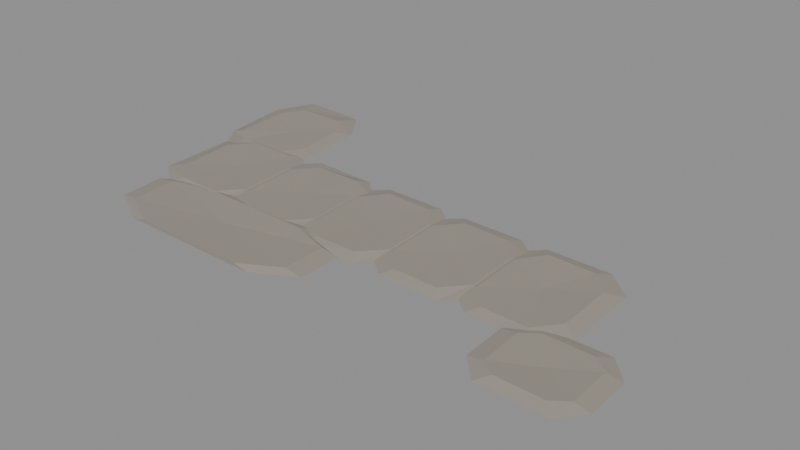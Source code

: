 # Source: bellwether-well-apron.blend  (saved by Blender 5.2.44; exported with 4.5.12 LTS)
import bpy
from mathutils import Matrix  # noqa: F401  (used for matrix-valued properties, if any)

bpy.ops.wm.read_factory_settings(use_empty=True)
scene = bpy.context.scene
scene.name = 'Scene'

# ---- materials (node trees are filled in below, after node groups)
mat_hordetownstone = bpy.data.materials.new('HordeTownStone')

# ---- material node trees
mat_hordetownstone.use_nodes = True; mat_hordetownstone.node_tree.nodes.clear()
_N = mat_hordetownstone.node_tree.nodes; _L = mat_hordetownstone.node_tree.links
n0 = _N.new('ShaderNodeBsdfPrincipled'); n0.name = 'Principled BSDF'; n0.location = (-200, 100)
n0.inputs[0].default_value = (0.3, 0.27, 0.23, 1.0)
n0.inputs[2].default_value = 0.9
n0.inputs[10].default_value = 0.005
n1 = _N.new('ShaderNodeOutputMaterial'); n1.name = 'Material Output'; n1.location = (200, 100)
_L.new(n0.outputs[0], n1.inputs[0])
n1.is_active_output = True

# ---- meshes
me_west_stepping_slab_worn_stone_and_buried_bevel = bpy.data.meshes.new('West stepping slab worn stone and buried bevel')
me_west_stepping_slab_worn_stone_and_buried_bevel.from_pydata([(76.3, -129.7, -11.63), (76.48, -129.9, -11.64), (76.89, -129.9, -11.65), (77.07, -129.7, -11.65), (77.07, -129.2, -11.63), (76.9, -129.0, -11.62), (76.47, -129.0, -11.61), (76.3, -129.2, -11.61), (76.69, -129.4, -11.64), (76.16, -129.8, -11.66), (76.41, -130.0, -11.68), (76.96, -130.0, -11.69), (77.21, -129.8, -11.68), (77.21, -129.1, -11.66), (76.97, -128.9, -11.64), (76.4, -128.9, -11.63), (76.17, -129.1, -11.64)], [], [(8, 0, 1), (8, 1, 2), (8, 2, 3), (8, 3, 4), (8, 4, 5), (8, 5, 6), (8, 6, 7), (8, 7, 0), (1, 0, 9), (1, 9, 10), (2, 1, 10), (2, 10, 11), (3, 2, 11), (3, 11, 12), (4, 3, 12), (4, 12, 13), (5, 4, 13), (5, 13, 14), (6, 5, 14), (6, 14, 15), (7, 6, 15), (7, 15, 16), (0, 7, 16), (0, 16, 9)])
_uv = me_west_stepping_slab_worn_stone_and_buried_bevel.uv_layers.new(name='Metre coordinates')
_uv.uv.foreach_set('vector', [38.34, -64.72, 38.15, -64.85, 38.24, -64.93, 38.34, -64.72, 38.24, -64.93, 38.45, -64.93, 38.34, -64.72, 38.45, -64.93, 38.54, -64.85, 38.34, -64.72, 38.54, -64.85, 38.54, -64.6, 38.34, -64.72, 38.54, -64.6, 38.45, -64.51, 38.34, -64.72, 38.45, -64.51, 38.24, -64.51, 38.34, -64.72, 38.24, -64.51, 38.15, -64.6, 38.34, -64.72, 38.15, -64.6, 38.15, -64.85, 38.24, -64.93, 38.15, -64.85, 38.08, -64.89, 38.24, -64.93, 38.08, -64.89, 38.21, -65.01, 38.45, -64.93, 38.24, -64.93, 38.21, -65.01, 38.45, -64.93, 38.21, -65.01, 38.48, -65.01, 38.54, -64.85, 38.45, -64.93, 38.48, -65.01, 38.54, -64.85, 38.48, -65.01, 38.6, -64.89, 38.54, -64.6, 38.54, -64.85, 38.6, -64.89, 38.54, -64.6, 38.6, -64.89, 38.6, -64.56, 38.45, -64.51, 38.54, -64.6, 38.6, -64.56, 38.45, -64.51, 38.6, -64.56, 38.49, -64.44, 38.24, -64.51, 38.45, -64.51, 38.49, -64.44, 38.24, -64.51, 38.49, -64.44, 38.2, -64.44, 38.15, -64.6, 38.24, -64.51, 38.2, -64.44, 38.15, -64.6, 38.2, -64.44, 38.08, -64.56, 38.15, -64.85, 38.15, -64.6, 38.08, -64.56, 38.15, -64.85, 38.08, -64.56, 38.08, -64.89])
me_west_stepping_slab_worn_stone_and_buried_bevel.materials.append(mat_hordetownstone)
me_west_stepping_slab_worn_stone_and_buried_bevel.update()
me_apron_slab_2_worn_stone_and_buried_bevel = bpy.data.meshes.new('Apron slab 2 worn stone and buried bevel')
me_apron_slab_2_worn_stone_and_buried_bevel.from_pydata([(77.11, -129.7, -11.65), (77.29, -129.9, -11.66), (77.7, -129.9, -11.67), (77.88, -129.7, -11.67), (77.88, -129.2, -11.65), (77.71, -129.0, -11.63), (77.28, -129.0, -11.63), (77.11, -129.2, -11.63), (77.49, -129.4, -11.66), (76.97, -129.8, -11.68), (77.22, -130.0, -11.69), (77.77, -130.0, -11.7), (78.01, -129.8, -11.7), (78.01, -129.1, -11.67), (77.78, -128.9, -11.66), (77.21, -128.9, -11.64), (76.97, -129.1, -11.65)], [], [(8, 0, 1), (8, 1, 2), (8, 2, 3), (8, 3, 4), (8, 4, 5), (8, 5, 6), (8, 6, 7), (8, 7, 0), (1, 0, 9), (1, 9, 10), (2, 1, 10), (2, 10, 11), (3, 2, 11), (3, 11, 12), (4, 3, 12), (4, 12, 13), (5, 4, 13), (5, 13, 14), (6, 5, 14), (6, 14, 15), (7, 6, 15), (7, 15, 16), (0, 7, 16), (0, 16, 9)])
_uv = me_apron_slab_2_worn_stone_and_buried_bevel.uv_layers.new(name='Metre coordinates')
_uv.uv.foreach_set('vector', [38.75, -64.72, 38.55, -64.85, 38.64, -64.93, 38.75, -64.72, 38.64, -64.93, 38.85, -64.93, 38.75, -64.72, 38.85, -64.93, 38.94, -64.85, 38.75, -64.72, 38.94, -64.85, 38.94, -64.6, 38.75, -64.72, 38.94, -64.6, 38.85, -64.51, 38.75, -64.72, 38.85, -64.51, 38.64, -64.51, 38.75, -64.72, 38.64, -64.51, 38.55, -64.6, 38.75, -64.72, 38.55, -64.6, 38.55, -64.85, 38.64, -64.93, 38.55, -64.85, 38.49, -64.89, 38.64, -64.93, 38.49, -64.89, 38.61, -65.01, 38.85, -64.93, 38.64, -64.93, 38.61, -65.01, 38.85, -64.93, 38.61, -65.01, 38.88, -65.01, 38.94, -64.85, 38.85, -64.93, 38.88, -65.01, 38.94, -64.85, 38.88, -65.01, 39.01, -64.89, 38.94, -64.6, 38.94, -64.85, 39.01, -64.89, 38.94, -64.6, 39.01, -64.89, 39.01, -64.56, 38.85, -64.51, 38.94, -64.6, 39.01, -64.56, 38.85, -64.51, 39.01, -64.56, 38.89, -64.44, 38.64, -64.51, 38.85, -64.51, 38.89, -64.44, 38.64, -64.51, 38.89, -64.44, 38.6, -64.44, 38.55, -64.6, 38.64, -64.51, 38.6, -64.44, 38.55, -64.6, 38.6, -64.44, 38.49, -64.56, 38.55, -64.85, 38.55, -64.6, 38.49, -64.56, 38.55, -64.85, 38.49, -64.56, 38.49, -64.89])
me_apron_slab_2_worn_stone_and_buried_bevel.materials.append(mat_hordetownstone)
me_apron_slab_2_worn_stone_and_buried_bevel.update()
me_apron_centre_slab_worn_stone_and_buried_bevel = bpy.data.meshes.new('Apron centre slab worn stone and buried bevel')
me_apron_centre_slab_worn_stone_and_buried_bevel.from_pydata([(77.91, -129.7, -11.67), (78.1, -129.9, -11.68), (78.5, -129.9, -11.68), (78.69, -129.7, -11.68), (78.69, -129.2, -11.66), (78.51, -129.0, -11.65), (78.09, -129.0, -11.64), (77.91, -129.2, -11.65), (78.3, -129.4, -11.67), (77.78, -129.8, -11.69), (78.03, -130.0, -11.71), (78.57, -130.0, -11.72), (78.82, -129.8, -11.72), (78.82, -129.1, -11.69), (78.58, -128.9, -11.67), (78.02, -128.9, -11.66), (77.78, -129.1, -11.67)], [], [(8, 0, 1), (8, 1, 2), (8, 2, 3), (8, 3, 4), (8, 4, 5), (8, 5, 6), (8, 6, 7), (8, 7, 0), (1, 0, 9), (1, 9, 10), (2, 1, 10), (2, 10, 11), (3, 2, 11), (3, 11, 12), (4, 3, 12), (4, 12, 13), (5, 4, 13), (5, 13, 14), (6, 5, 14), (6, 14, 15), (7, 6, 15), (7, 15, 16), (0, 7, 16), (0, 16, 9)])
_uv = me_apron_centre_slab_worn_stone_and_buried_bevel.uv_layers.new(name='Metre coordinates')
_uv.uv.foreach_set('vector', [39.15, -64.72, 38.96, -64.85, 39.05, -64.93, 39.15, -64.72, 39.05, -64.93, 39.25, -64.93, 39.15, -64.72, 39.25, -64.93, 39.34, -64.85, 39.15, -64.72, 39.34, -64.85, 39.34, -64.6, 39.15, -64.72, 39.34, -64.6, 39.26, -64.51, 39.15, -64.72, 39.26, -64.51, 39.04, -64.51, 39.15, -64.72, 39.04, -64.51, 38.96, -64.6, 39.15, -64.72, 38.96, -64.6, 38.96, -64.85, 39.05, -64.93, 38.96, -64.85, 38.89, -64.89, 39.05, -64.93, 38.89, -64.89, 39.01, -65.01, 39.25, -64.93, 39.05, -64.93, 39.01, -65.01, 39.25, -64.93, 39.01, -65.01, 39.29, -65.01, 39.34, -64.85, 39.25, -64.93, 39.29, -65.01, 39.34, -64.85, 39.29, -65.01, 39.41, -64.89, 39.34, -64.6, 39.34, -64.85, 39.41, -64.89, 39.34, -64.6, 39.41, -64.89, 39.41, -64.56, 39.26, -64.51, 39.34, -64.6, 39.41, -64.56, 39.26, -64.51, 39.41, -64.56, 39.29, -64.44, 39.04, -64.51, 39.26, -64.51, 39.29, -64.44, 39.04, -64.51, 39.29, -64.44, 39.01, -64.44, 38.96, -64.6, 39.04, -64.51, 39.01, -64.44, 38.96, -64.6, 39.01, -64.44, 38.89, -64.56, 38.96, -64.85, 38.96, -64.6, 38.89, -64.56, 38.96, -64.85, 38.89, -64.56, 38.89, -64.89])
me_apron_centre_slab_worn_stone_and_buried_bevel.materials.append(mat_hordetownstone)
me_apron_centre_slab_worn_stone_and_buried_bevel.update()
me_apron_slab_4_worn_stone_and_buried_bevel = bpy.data.meshes.new('Apron slab 4 worn stone and buried bevel')
me_apron_slab_4_worn_stone_and_buried_bevel.from_pydata([(78.72, -129.7, -11.68), (78.9, -129.9, -11.69), (79.31, -129.9, -11.7), (79.49, -129.7, -11.7), (79.49, -129.2, -11.68), (79.32, -129.0, -11.67), (78.89, -129.0, -11.66), (78.72, -129.2, -11.66), (79.11, -129.4, -11.69), (78.59, -129.8, -11.71), (78.83, -130.0, -11.72), (79.38, -130.0, -11.74), (79.63, -129.8, -11.73), (79.63, -129.1, -11.7), (79.39, -128.9, -11.69), (78.82, -128.9, -11.68), (78.59, -129.1, -11.68)], [], [(8, 0, 1), (8, 1, 2), (8, 2, 3), (8, 3, 4), (8, 4, 5), (8, 5, 6), (8, 6, 7), (8, 7, 0), (1, 0, 9), (1, 9, 10), (2, 1, 10), (2, 10, 11), (3, 2, 11), (3, 11, 12), (4, 3, 12), (4, 12, 13), (5, 4, 13), (5, 13, 14), (6, 5, 14), (6, 14, 15), (7, 6, 15), (7, 15, 16), (0, 7, 16), (0, 16, 9)])
_uv = me_apron_slab_4_worn_stone_and_buried_bevel.uv_layers.new(name='Metre coordinates')
_uv.uv.foreach_set('vector', [39.55, -64.72, 39.36, -64.85, 39.45, -64.93, 39.55, -64.72, 39.45, -64.93, 39.66, -64.93, 39.55, -64.72, 39.66, -64.93, 39.75, -64.85, 39.55, -64.72, 39.75, -64.85, 39.75, -64.6, 39.55, -64.72, 39.75, -64.6, 39.66, -64.51, 39.55, -64.72, 39.66, -64.51, 39.45, -64.51, 39.55, -64.72, 39.45, -64.51, 39.36, -64.6, 39.55, -64.72, 39.36, -64.6, 39.36, -64.85, 39.45, -64.93, 39.36, -64.85, 39.29, -64.89, 39.45, -64.93, 39.29, -64.89, 39.42, -65.01, 39.66, -64.93, 39.45, -64.93, 39.42, -65.01, 39.66, -64.93, 39.42, -65.01, 39.69, -65.01, 39.75, -64.85, 39.66, -64.93, 39.69, -65.01, 39.75, -64.85, 39.69, -65.01, 39.81, -64.89, 39.75, -64.6, 39.75, -64.85, 39.81, -64.89, 39.75, -64.6, 39.81, -64.89, 39.81, -64.56, 39.66, -64.51, 39.75, -64.6, 39.81, -64.56, 39.66, -64.51, 39.81, -64.56, 39.7, -64.44, 39.45, -64.51, 39.66, -64.51, 39.7, -64.44, 39.45, -64.51, 39.7, -64.44, 39.41, -64.44, 39.36, -64.6, 39.45, -64.51, 39.41, -64.44, 39.36, -64.6, 39.41, -64.44, 39.29, -64.56, 39.36, -64.85, 39.36, -64.6, 39.29, -64.56, 39.36, -64.85, 39.29, -64.56, 39.29, -64.89])
me_apron_slab_4_worn_stone_and_buried_bevel.materials.append(mat_hordetownstone)
me_apron_slab_4_worn_stone_and_buried_bevel.update()
me_ramp_side_stepping_slab_worn_stone_and_buried_bevel = bpy.data.meshes.new('Ramp-side stepping slab worn stone and buried bevel')
me_ramp_side_stepping_slab_worn_stone_and_buried_bevel.from_pydata([(79.53, -129.7, -11.7), (79.71, -129.9, -11.71), (80.12, -129.9, -11.72), (80.3, -129.7, -11.71), (80.3, -129.2, -11.69), (80.13, -129.0, -11.68), (79.7, -129.0, -11.67), (79.53, -129.2, -11.68), (79.91, -129.4, -11.71), (79.39, -129.8, -11.73), (79.64, -130.0, -11.74), (80.19, -130.0, -11.75), (80.43, -129.8, -11.75), (80.44, -129.1, -11.72), (80.2, -128.9, -11.7), (79.63, -128.9, -11.69), (79.39, -129.1, -11.7)], [], [(8, 0, 1), (8, 1, 2), (8, 2, 3), (8, 3, 4), (8, 4, 5), (8, 5, 6), (8, 6, 7), (8, 7, 0), (1, 0, 9), (1, 9, 10), (2, 1, 10), (2, 10, 11), (3, 2, 11), (3, 11, 12), (4, 3, 12), (4, 12, 13), (5, 4, 13), (5, 13, 14), (6, 5, 14), (6, 14, 15), (7, 6, 15), (7, 15, 16), (0, 7, 16), (0, 16, 9)])
_uv = me_ramp_side_stepping_slab_worn_stone_and_buried_bevel.uv_layers.new(name='Metre coordinates')
_uv.uv.foreach_set('vector', [39.96, -64.72, 39.76, -64.85, 39.85, -64.93, 39.96, -64.72, 39.85, -64.93, 40.06, -64.93, 39.96, -64.72, 40.06, -64.93, 40.15, -64.85, 39.96, -64.72, 40.15, -64.85, 40.15, -64.6, 39.96, -64.72, 40.15, -64.6, 40.06, -64.51, 39.96, -64.72, 40.06, -64.51, 39.85, -64.51, 39.96, -64.72, 39.85, -64.51, 39.76, -64.6, 39.96, -64.72, 39.76, -64.6, 39.76, -64.85, 39.85, -64.93, 39.76, -64.85, 39.7, -64.89, 39.85, -64.93, 39.7, -64.89, 39.82, -65.01, 40.06, -64.93, 39.85, -64.93, 39.82, -65.01, 40.06, -64.93, 39.82, -65.01, 40.09, -65.01, 40.15, -64.85, 40.06, -64.93, 40.09, -65.01, 40.15, -64.85, 40.09, -65.01, 40.22, -64.89, 40.15, -64.6, 40.15, -64.85, 40.22, -64.89, 40.15, -64.6, 40.22, -64.89, 40.22, -64.56, 40.06, -64.51, 40.15, -64.6, 40.22, -64.56, 40.06, -64.51, 40.22, -64.56, 40.1, -64.44, 39.85, -64.51, 40.06, -64.51, 40.1, -64.44, 39.85, -64.51, 40.1, -64.44, 39.81, -64.44, 39.76, -64.6, 39.85, -64.51, 39.81, -64.44, 39.76, -64.6, 39.81, -64.44, 39.7, -64.56, 39.76, -64.85, 39.76, -64.6, 39.7, -64.56, 39.76, -64.85, 39.7, -64.56, 39.7, -64.89])
me_ramp_side_stepping_slab_worn_stone_and_buried_bevel.materials.append(mat_hordetownstone)
me_ramp_side_stepping_slab_worn_stone_and_buried_bevel.update()
me_public_lane_and_well_view_stone_worn_stone_and_buried_bevel = bpy.data.meshes.new('Public lane and well-view stone worn stone and buried bevel')
me_public_lane_and_well_view_stone_worn_stone_and_buried_bevel.from_pydata([(76.45, -130.0, -11.65), (76.45, -130.4, -11.67), (76.81, -130.6, -11.68), (77.89, -130.6, -11.7), (78.25, -130.4, -11.7), (78.25, -130.0, -11.69), (77.89, -129.9, -11.67), (76.81, -129.9, -11.65), (77.35, -130.2, -11.69), (76.29, -130.0, -11.67), (76.29, -130.4, -11.69), (76.67, -130.6, -11.71), (78.03, -130.6, -11.73), (78.41, -130.4, -11.73), (78.41, -130.0, -11.72), (78.03, -129.8, -11.7), (76.67, -129.8, -11.67)], [], [(8, 0, 1), (8, 1, 2), (8, 2, 3), (8, 3, 4), (8, 4, 5), (8, 5, 6), (8, 6, 7), (8, 7, 0), (1, 0, 9), (1, 9, 10), (2, 1, 10), (2, 10, 11), (3, 2, 11), (3, 11, 12), (4, 3, 12), (4, 12, 13), (5, 4, 13), (5, 13, 14), (6, 5, 14), (6, 14, 15), (7, 6, 15), (7, 15, 16), (0, 7, 16), (0, 16, 9)])
_uv = me_public_lane_and_well_view_stone_worn_stone_and_buried_bevel.uv_layers.new(name='Metre coordinates')
_uv.uv.foreach_set('vector', [38.67, -65.11, 38.22, -65.01, 38.22, -65.2, 38.67, -65.11, 38.22, -65.2, 38.4, -65.28, 38.67, -65.11, 38.4, -65.28, 38.94, -65.28, 38.67, -65.11, 38.94, -65.28, 39.12, -65.2, 38.67, -65.11, 39.12, -65.2, 39.12, -65.01, 38.67, -65.11, 39.12, -65.01, 38.94, -64.93, 38.67, -65.11, 38.94, -64.93, 38.4, -64.93, 38.67, -65.11, 38.4, -64.93, 38.22, -65.01, 38.22, -65.2, 38.22, -65.01, 38.15, -65.0, 38.22, -65.2, 38.15, -65.0, 38.15, -65.22, 38.4, -65.28, 38.22, -65.2, 38.15, -65.22, 38.4, -65.28, 38.15, -65.22, 38.34, -65.32, 38.94, -65.28, 38.4, -65.28, 38.34, -65.32, 38.94, -65.28, 38.34, -65.32, 39.01, -65.32, 39.12, -65.2, 38.94, -65.28, 39.01, -65.32, 39.12, -65.2, 39.01, -65.32, 39.2, -65.21, 39.12, -65.01, 39.12, -65.2, 39.2, -65.21, 39.12, -65.01, 39.2, -65.21, 39.2, -65.0, 38.94, -64.93, 39.12, -65.01, 39.2, -65.0, 38.94, -64.93, 39.2, -65.0, 39.01, -64.89, 38.4, -64.93, 38.94, -64.93, 39.01, -64.89, 38.4, -64.93, 39.01, -64.89, 38.34, -64.89, 38.22, -65.01, 38.4, -64.93, 38.34, -64.89, 38.22, -65.01, 38.34, -64.89, 38.15, -65.0])
me_public_lane_and_well_view_stone_worn_stone_and_buried_bevel.materials.append(mat_hordetownstone)
me_public_lane_and_well_view_stone_worn_stone_and_buried_bevel.update()
me_bench_approach_stone_worn_stone_and_buried_bevel = bpy.data.meshes.new('Bench approach stone worn stone and buried bevel')
me_bench_approach_stone_worn_stone_and_buried_bevel.from_pydata([(76.18, -128.4, -11.57), (76.18, -128.9, -11.59), (76.32, -129.0, -11.61), (76.76, -129.0, -11.62), (76.9, -128.8, -11.61), (76.9, -128.4, -11.58), (76.76, -128.2, -11.56), (76.32, -128.2, -11.56), (76.54, -128.6, -11.6), (76.05, -128.3, -11.59), (76.05, -128.9, -11.63), (76.25, -129.2, -11.64), (76.83, -129.2, -11.65), (77.03, -128.9, -11.64), (77.03, -128.3, -11.6), (76.83, -128.0, -11.59), (76.25, -128.0, -11.57)], [], [(8, 0, 1), (8, 1, 2), (8, 2, 3), (8, 3, 4), (8, 4, 5), (8, 5, 6), (8, 6, 7), (8, 7, 0), (1, 0, 9), (1, 9, 10), (2, 1, 10), (2, 10, 11), (3, 2, 11), (3, 11, 12), (4, 3, 12), (4, 12, 13), (5, 4, 13), (5, 13, 14), (6, 5, 14), (6, 14, 15), (7, 6, 15), (7, 15, 16), (0, 7, 16), (0, 16, 9)])
_uv = me_bench_approach_stone_worn_stone_and_buried_bevel.uv_layers.new(name='Metre coordinates')
_uv.uv.foreach_set('vector', [38.27, -64.31, 38.09, -64.19, 38.09, -64.43, 38.27, -64.31, 38.09, -64.43, 38.16, -64.51, 38.27, -64.31, 38.16, -64.51, 38.38, -64.51, 38.27, -64.31, 38.38, -64.51, 38.45, -64.42, 38.27, -64.31, 38.45, -64.42, 38.45, -64.19, 38.27, -64.31, 38.45, -64.19, 38.38, -64.1, 38.27, -64.31, 38.38, -64.1, 38.16, -64.1, 38.27, -64.31, 38.16, -64.1, 38.09, -64.19, 38.09, -64.43, 38.09, -64.19, 38.02, -64.15, 38.09, -64.43, 38.02, -64.15, 38.02, -64.47, 38.16, -64.51, 38.09, -64.43, 38.02, -64.47, 38.16, -64.51, 38.02, -64.47, 38.13, -64.59, 38.38, -64.51, 38.16, -64.51, 38.13, -64.59, 38.38, -64.51, 38.13, -64.59, 38.41, -64.59, 38.45, -64.42, 38.38, -64.51, 38.41, -64.59, 38.45, -64.42, 38.41, -64.59, 38.52, -64.46, 38.45, -64.19, 38.45, -64.42, 38.52, -64.46, 38.45, -64.19, 38.52, -64.46, 38.52, -64.15, 38.38, -64.1, 38.45, -64.19, 38.52, -64.15, 38.38, -64.1, 38.52, -64.15, 38.41, -64.02, 38.16, -64.1, 38.38, -64.1, 38.41, -64.02, 38.16, -64.1, 38.41, -64.02, 38.13, -64.02, 38.09, -64.19, 38.16, -64.1, 38.13, -64.02, 38.09, -64.19, 38.13, -64.02, 38.02, -64.15])
me_bench_approach_stone_worn_stone_and_buried_bevel.materials.append(mat_hordetownstone)
me_bench_approach_stone_worn_stone_and_buried_bevel.update()
me_ramp_toe_connector_worn_stone_and_buried_bevel = bpy.data.meshes.new('Ramp-toe connector worn stone and buried bevel')
me_ramp_toe_connector_worn_stone_and_buried_bevel.from_pydata([(80.1, -130.0, -11.72), (80.1, -130.4, -11.74), (80.24, -130.5, -11.74), (80.66, -130.5, -11.75), (80.8, -130.4, -11.75), (80.8, -130.0, -11.74), (80.66, -129.9, -11.73), (80.24, -129.9, -11.72), (80.45, -130.2, -11.75), (79.96, -130.0, -11.74), (79.96, -130.4, -11.76), (80.15, -130.6, -11.78), (80.75, -130.6, -11.79), (80.94, -130.4, -11.78), (80.94, -130.0, -11.76), (80.75, -129.8, -11.75), (80.15, -129.8, -11.74)], [], [(8, 0, 1), (8, 1, 2), (8, 2, 3), (8, 3, 4), (8, 4, 5), (8, 5, 6), (8, 6, 7), (8, 7, 0), (1, 0, 9), (1, 9, 10), (2, 1, 10), (2, 10, 11), (3, 2, 11), (3, 11, 12), (4, 3, 12), (4, 12, 13), (5, 4, 13), (5, 13, 14), (6, 5, 14), (6, 14, 15), (7, 6, 15), (7, 15, 16), (0, 7, 16), (0, 16, 9)])
_uv = me_ramp_toe_connector_worn_stone_and_buried_bevel.uv_layers.new(name='Metre coordinates')
_uv.uv.foreach_set('vector', [40.22, -65.1, 40.05, -65.02, 40.05, -65.19, 40.22, -65.1, 40.05, -65.19, 40.12, -65.25, 40.22, -65.1, 40.12, -65.25, 40.33, -65.25, 40.22, -65.1, 40.33, -65.25, 40.4, -65.18, 40.22, -65.1, 40.4, -65.18, 40.4, -65.02, 40.22, -65.1, 40.4, -65.02, 40.33, -64.95, 40.22, -65.1, 40.33, -64.95, 40.12, -64.95, 40.22, -65.1, 40.12, -64.95, 40.05, -65.02, 40.05, -65.19, 40.05, -65.02, 39.98, -64.98, 40.05, -65.19, 39.98, -64.98, 39.98, -65.22, 40.12, -65.25, 40.05, -65.19, 39.98, -65.22, 40.12, -65.25, 39.98, -65.22, 40.07, -65.32, 40.33, -65.25, 40.12, -65.25, 40.07, -65.32, 40.33, -65.25, 40.07, -65.32, 40.38, -65.32, 40.4, -65.18, 40.33, -65.25, 40.38, -65.32, 40.4, -65.18, 40.38, -65.32, 40.47, -65.22, 40.4, -65.02, 40.4, -65.18, 40.47, -65.22, 40.4, -65.02, 40.47, -65.22, 40.47, -64.98, 40.33, -64.95, 40.4, -65.02, 40.47, -64.98, 40.33, -64.95, 40.47, -64.98, 40.38, -64.88, 40.12, -64.95, 40.33, -64.95, 40.38, -64.88, 40.12, -64.95, 40.38, -64.88, 40.07, -64.88, 40.05, -65.02, 40.12, -64.95, 40.07, -64.88, 40.05, -65.02, 40.07, -64.88, 39.98, -64.98])
me_ramp_toe_connector_worn_stone_and_buried_bevel.materials.append(mat_hordetownstone)
me_ramp_toe_connector_worn_stone_and_buried_bevel.update()

# ---- objects
ob_west_stepping_slab_worn_stone_and_buried_bevel = bpy.data.objects.new('West stepping slab worn stone and buried bevel', me_west_stepping_slab_worn_stone_and_buried_bevel)
ob_apron_slab_2_worn_stone_and_buried_bevel = bpy.data.objects.new('Apron slab 2 worn stone and buried bevel', me_apron_slab_2_worn_stone_and_buried_bevel)
ob_apron_centre_slab_worn_stone_and_buried_bevel = bpy.data.objects.new('Apron centre slab worn stone and buried bevel', me_apron_centre_slab_worn_stone_and_buried_bevel)
ob_apron_slab_4_worn_stone_and_buried_bevel = bpy.data.objects.new('Apron slab 4 worn stone and buried bevel', me_apron_slab_4_worn_stone_and_buried_bevel)
ob_ramp_side_stepping_slab_worn_stone_and_buried_bevel = bpy.data.objects.new('Ramp-side stepping slab worn stone and buried bevel', me_ramp_side_stepping_slab_worn_stone_and_buried_bevel)
ob_public_lane_and_well_view_stone_worn_stone_and_buried_bevel = bpy.data.objects.new('Public lane and well-view stone worn stone and buried bevel', me_public_lane_and_well_view_stone_worn_stone_and_buried_bevel)
ob_bench_approach_stone_worn_stone_and_buried_bevel = bpy.data.objects.new('Bench approach stone worn stone and buried bevel', me_bench_approach_stone_worn_stone_and_buried_bevel)
ob_ramp_toe_connector_worn_stone_and_buried_bevel = bpy.data.objects.new('Ramp-toe connector worn stone and buried bevel', me_ramp_toe_connector_worn_stone_and_buried_bevel)

# ---- transforms, parenting, visibility, modifiers, constraints
ob_west_stepping_slab_worn_stone_and_buried_bevel.location = (0.0, 0.0, 0.0)
ob_apron_slab_2_worn_stone_and_buried_bevel.location = (0.0, 0.0, 0.0)
ob_apron_centre_slab_worn_stone_and_buried_bevel.location = (0.0, 0.0, 0.0)
ob_apron_slab_4_worn_stone_and_buried_bevel.location = (0.0, 0.0, 0.0)
ob_ramp_side_stepping_slab_worn_stone_and_buried_bevel.location = (0.0, 0.0, 0.0)
ob_public_lane_and_well_view_stone_worn_stone_and_buried_bevel.location = (0.0, 0.0, 0.0)
ob_bench_approach_stone_worn_stone_and_buried_bevel.location = (0.0, 0.0, 0.0)
ob_ramp_toe_connector_worn_stone_and_buried_bevel.location = (0.0, 0.0, 0.0)

# ---- collection membership
scene.collection.objects.link(ob_west_stepping_slab_worn_stone_and_buried_bevel)
scene.collection.objects.link(ob_apron_slab_2_worn_stone_and_buried_bevel)
scene.collection.objects.link(ob_apron_centre_slab_worn_stone_and_buried_bevel)
scene.collection.objects.link(ob_apron_slab_4_worn_stone_and_buried_bevel)
scene.collection.objects.link(ob_ramp_side_stepping_slab_worn_stone_and_buried_bevel)
scene.collection.objects.link(ob_public_lane_and_well_view_stone_worn_stone_and_buried_bevel)
scene.collection.objects.link(ob_bench_approach_stone_worn_stone_and_buried_bevel)
scene.collection.objects.link(ob_ramp_toe_connector_worn_stone_and_buried_bevel)

# ---- scene / render settings (as saved in the file)
scene.frame_start = 1; scene.frame_end = 250; scene.frame_set(1)
scene.render.engine = 'BLENDER_EEVEE_NEXT'
scene.render.bake_bias = 0.0
scene.render.bake_samples = 0
scene.render.compositor_device = 'GPU'
scene.eevee.use_volume_custom_range = False
scene.eevee.fast_gi_thickness_near = 0.1
scene.eevee.fast_gi_thickness_far = 0.0
scene.eevee.ray_tracing_options.screen_trace_thickness = 0.1
bpy.context.view_layer.update()

# ---- added for rendering (the .blend has no active camera and no usable light): camera, sun + grey world if the file has none
cam_auto = bpy.data.cameras.new('AutoCamera')
cam_auto.lens = 50.0
cam_auto.sensor_width = 36.0
cam_auto.clip_end = 1000.0
ob_auto_camera = bpy.data.objects.new('AutoCamera', cam_auto)
scene.collection.objects.link(ob_auto_camera)
ob_auto_camera.location = (83.6259, -135.498, -7.56702)
ob_auto_camera.rotation_euler = (1.09748, -7.21219e-08, 0.694738)
scene.camera = ob_auto_camera
light_auto_sun = bpy.data.lights.new('AutoSun', 'SUN')
light_auto_sun.energy = 3.0
light_auto_sun.angle = 0.0523599
ob_auto_sun = bpy.data.objects.new('AutoSun', light_auto_sun)
scene.collection.objects.link(ob_auto_sun)
ob_auto_sun.rotation_euler = (0.872665, 0.174533, 0.523599)
if scene.world is None:
    world_auto = bpy.data.worlds.new('AutoWorld')
    world_auto.color = (0.3, 0.3, 0.3)
    scene.world = world_auto
bpy.context.view_layer.update()
